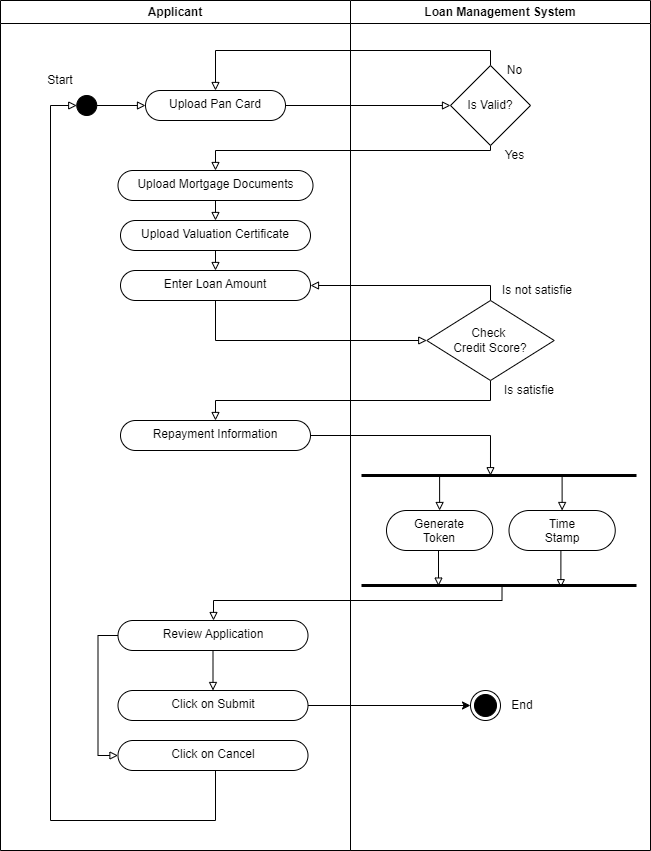

The diagram above was exported from draw.io. Its source (the exported page's mxGraphModel, read from the mxfile embedded in the PNG):
<mxGraphModel dx="1050" dy="621" grid="1" gridSize="10" guides="1" tooltips="1" connect="1" arrows="1" fold="1" page="1" pageScale="1" pageWidth="750" pageHeight="950" math="0" shadow="0">
  <root>
    <mxCell id="0" />
    <mxCell id="1" parent="0" />
    <mxCell id="Rh9CGznedd6ik9ucD9in-6" value="" style="edgeStyle=orthogonalEdgeStyle;rounded=0;orthogonalLoop=1;jettySize=auto;html=1;endArrow=block;endFill=0;entryX=0;entryY=0.5;entryDx=0;entryDy=0;" parent="1" source="Rh9CGznedd6ik9ucD9in-2" edge="1" target="Rh9CGznedd6ik9ucD9in-7">
      <mxGeometry relative="1" as="geometry">
        <mxPoint x="425" y="120" as="targetPoint" />
      </mxGeometry>
    </mxCell>
    <mxCell id="Rh9CGznedd6ik9ucD9in-2" value="" style="ellipse;fillColor=strokeColor;html=1;" parent="1" vertex="1">
      <mxGeometry x="196.25" y="125" width="20" height="20" as="geometry" />
    </mxCell>
    <mxCell id="Rh9CGznedd6ik9ucD9in-13" style="edgeStyle=orthogonalEdgeStyle;rounded=0;orthogonalLoop=1;jettySize=auto;html=1;exitX=1;exitY=0.5;exitDx=0;exitDy=0;entryX=0;entryY=0.5;entryDx=0;entryDy=0;endArrow=block;endFill=0;" parent="1" source="Rh9CGznedd6ik9ucD9in-7" target="Rh9CGznedd6ik9ucD9in-12" edge="1">
      <mxGeometry relative="1" as="geometry" />
    </mxCell>
    <mxCell id="Rh9CGznedd6ik9ucD9in-7" value="Upload Pan Card" style="html=1;align=center;verticalAlign=top;rounded=1;absoluteArcSize=1;arcSize=52;dashed=0;whiteSpace=wrap;" parent="1" vertex="1">
      <mxGeometry x="265" y="120" width="140" height="30" as="geometry" />
    </mxCell>
    <mxCell id="Rh9CGznedd6ik9ucD9in-17" style="edgeStyle=orthogonalEdgeStyle;rounded=0;orthogonalLoop=1;jettySize=auto;html=1;exitX=0.5;exitY=0;exitDx=0;exitDy=0;jumpStyle=none;endArrow=block;endFill=0;entryX=0.5;entryY=0;entryDx=0;entryDy=0;" parent="1" source="Rh9CGznedd6ik9ucD9in-12" target="Rh9CGznedd6ik9ucD9in-7" edge="1">
      <mxGeometry relative="1" as="geometry">
        <Array as="points">
          <mxPoint x="610" y="80" />
          <mxPoint x="335" y="80" />
        </Array>
        <mxPoint x="405" y="130" as="targetPoint" />
      </mxGeometry>
    </mxCell>
    <mxCell id="Rh9CGznedd6ik9ucD9in-29" style="edgeStyle=orthogonalEdgeStyle;rounded=0;orthogonalLoop=1;jettySize=auto;html=1;exitX=0.5;exitY=1;exitDx=0;exitDy=0;entryX=0.5;entryY=0;entryDx=0;entryDy=0;endArrow=block;endFill=0;" parent="1" source="Rh9CGznedd6ik9ucD9in-12" target="Rh9CGznedd6ik9ucD9in-21" edge="1">
      <mxGeometry relative="1" as="geometry">
        <Array as="points">
          <mxPoint x="610" y="180" />
          <mxPoint x="335" y="180" />
        </Array>
      </mxGeometry>
    </mxCell>
    <mxCell id="Rh9CGznedd6ik9ucD9in-12" value="Is Valid?" style="rhombus;whiteSpace=wrap;html=1;" parent="1" vertex="1">
      <mxGeometry x="570" y="95" width="80" height="80" as="geometry" />
    </mxCell>
    <mxCell id="Rh9CGznedd6ik9ucD9in-19" value="No" style="text;html=1;align=center;verticalAlign=middle;whiteSpace=wrap;rounded=0;" parent="1" vertex="1">
      <mxGeometry x="612.25" y="90" width="45" height="20" as="geometry" />
    </mxCell>
    <mxCell id="Rh9CGznedd6ik9ucD9in-20" value="Start" style="text;html=1;align=center;verticalAlign=middle;whiteSpace=wrap;rounded=0;" parent="1" vertex="1">
      <mxGeometry x="150" y="95" width="60" height="30" as="geometry" />
    </mxCell>
    <mxCell id="Rh9CGznedd6ik9ucD9in-30" style="edgeStyle=orthogonalEdgeStyle;rounded=0;orthogonalLoop=1;jettySize=auto;html=1;exitX=0.5;exitY=1;exitDx=0;exitDy=0;entryX=0.5;entryY=0;entryDx=0;entryDy=0;endArrow=block;endFill=0;" parent="1" source="Rh9CGznedd6ik9ucD9in-21" target="Rh9CGznedd6ik9ucD9in-23" edge="1">
      <mxGeometry relative="1" as="geometry" />
    </mxCell>
    <mxCell id="Rh9CGznedd6ik9ucD9in-21" value="Upload Mortgage Documents" style="html=1;align=center;verticalAlign=top;rounded=1;absoluteArcSize=1;arcSize=52;dashed=0;whiteSpace=wrap;" parent="1" vertex="1">
      <mxGeometry x="237.5" y="200" width="195" height="30" as="geometry" />
    </mxCell>
    <mxCell id="Rh9CGznedd6ik9ucD9in-32" style="edgeStyle=orthogonalEdgeStyle;rounded=0;orthogonalLoop=1;jettySize=auto;html=1;exitX=0.5;exitY=1;exitDx=0;exitDy=0;entryX=0.5;entryY=0;entryDx=0;entryDy=0;endArrow=block;endFill=0;" parent="1" source="Rh9CGznedd6ik9ucD9in-23" target="Rh9CGznedd6ik9ucD9in-31" edge="1">
      <mxGeometry relative="1" as="geometry" />
    </mxCell>
    <mxCell id="Rh9CGznedd6ik9ucD9in-23" value="Upload Valuation Certificate" style="html=1;align=center;verticalAlign=top;rounded=1;absoluteArcSize=1;arcSize=52;dashed=0;whiteSpace=wrap;" parent="1" vertex="1">
      <mxGeometry x="240" y="250" width="190" height="30" as="geometry" />
    </mxCell>
    <mxCell id="Rh9CGznedd6ik9ucD9in-25" value="Yes" style="text;html=1;align=center;verticalAlign=middle;whiteSpace=wrap;rounded=0;" parent="1" vertex="1">
      <mxGeometry x="612.25" y="175" width="45" height="20" as="geometry" />
    </mxCell>
    <mxCell id="Rh9CGznedd6ik9ucD9in-34" style="edgeStyle=orthogonalEdgeStyle;rounded=0;orthogonalLoop=1;jettySize=auto;html=1;entryX=0;entryY=0.5;entryDx=0;entryDy=0;endArrow=block;endFill=0;" parent="1" target="Rh9CGznedd6ik9ucD9in-33" edge="1">
      <mxGeometry relative="1" as="geometry">
        <Array as="points">
          <mxPoint x="335" y="370" />
        </Array>
        <mxPoint x="335" y="330" as="sourcePoint" />
      </mxGeometry>
    </mxCell>
    <mxCell id="Rh9CGznedd6ik9ucD9in-31" value="Enter Loan Amount" style="html=1;align=center;verticalAlign=top;rounded=1;absoluteArcSize=1;arcSize=52;dashed=0;whiteSpace=wrap;" parent="1" vertex="1">
      <mxGeometry x="240" y="300" width="190" height="30" as="geometry" />
    </mxCell>
    <mxCell id="Rh9CGznedd6ik9ucD9in-35" style="edgeStyle=orthogonalEdgeStyle;rounded=0;orthogonalLoop=1;jettySize=auto;html=1;exitX=0.5;exitY=0;exitDx=0;exitDy=0;entryX=1;entryY=0.5;entryDx=0;entryDy=0;endArrow=block;endFill=0;" parent="1" source="Rh9CGznedd6ik9ucD9in-33" target="Rh9CGznedd6ik9ucD9in-31" edge="1">
      <mxGeometry relative="1" as="geometry">
        <Array as="points">
          <mxPoint x="610" y="315" />
        </Array>
      </mxGeometry>
    </mxCell>
    <mxCell id="Rh9CGznedd6ik9ucD9in-38" style="edgeStyle=orthogonalEdgeStyle;rounded=0;orthogonalLoop=1;jettySize=auto;html=1;exitX=0.5;exitY=1;exitDx=0;exitDy=0;endArrow=block;endFill=0;" parent="1" source="Rh9CGznedd6ik9ucD9in-33" target="Rh9CGznedd6ik9ucD9in-37" edge="1">
      <mxGeometry relative="1" as="geometry" />
    </mxCell>
    <mxCell id="Rh9CGznedd6ik9ucD9in-33" value="&lt;div&gt;Check&amp;nbsp;&lt;/div&gt;&lt;div&gt;Credit&amp;nbsp;&lt;span style=&quot;background-color: initial;&quot;&gt;Score?&lt;/span&gt;&lt;/div&gt;" style="rhombus;whiteSpace=wrap;html=1;" parent="1" vertex="1">
      <mxGeometry x="546.25" y="330" width="127.5" height="80" as="geometry" />
    </mxCell>
    <mxCell id="Rh9CGznedd6ik9ucD9in-36" value="Is not satisfie" style="text;html=1;align=center;verticalAlign=middle;whiteSpace=wrap;rounded=0;" parent="1" vertex="1">
      <mxGeometry x="612.25" y="310" width="90" height="20" as="geometry" />
    </mxCell>
    <mxCell id="Rh9CGznedd6ik9ucD9in-37" value="Repayment Information" style="html=1;align=center;verticalAlign=top;rounded=1;absoluteArcSize=1;arcSize=52;dashed=0;whiteSpace=wrap;" parent="1" vertex="1">
      <mxGeometry x="240" y="450" width="190" height="30" as="geometry" />
    </mxCell>
    <mxCell id="Rh9CGznedd6ik9ucD9in-39" value="Is satisfie" style="text;html=1;align=center;verticalAlign=middle;whiteSpace=wrap;rounded=0;" parent="1" vertex="1">
      <mxGeometry x="612.25" y="410" width="73.75" height="20" as="geometry" />
    </mxCell>
    <mxCell id="Rh9CGznedd6ik9ucD9in-52" style="edgeStyle=orthogonalEdgeStyle;rounded=0;orthogonalLoop=1;jettySize=auto;html=1;exitX=0.75;exitY=0.5;exitDx=0;exitDy=0;exitPerimeter=0;entryX=0.5;entryY=0;entryDx=0;entryDy=0;endArrow=block;endFill=0;" parent="1" source="Rh9CGznedd6ik9ucD9in-44" target="Rh9CGznedd6ik9ucD9in-48" edge="1">
      <mxGeometry relative="1" as="geometry" />
    </mxCell>
    <mxCell id="Rh9CGznedd6ik9ucD9in-63" style="edgeStyle=orthogonalEdgeStyle;rounded=0;orthogonalLoop=1;jettySize=auto;html=1;exitX=0.25;exitY=0.5;exitDx=0;exitDy=0;exitPerimeter=0;entryX=0.5;entryY=0;entryDx=0;entryDy=0;endArrow=block;endFill=0;" parent="1" source="Rh9CGznedd6ik9ucD9in-44" target="Rh9CGznedd6ik9ucD9in-47" edge="1">
      <mxGeometry relative="1" as="geometry" />
    </mxCell>
    <mxCell id="Rh9CGznedd6ik9ucD9in-44" value="" style="shape=line;html=1;strokeWidth=3;strokeColor=#000000;" parent="1" vertex="1">
      <mxGeometry x="481" y="500" width="275" height="10" as="geometry" />
    </mxCell>
    <mxCell id="Rh9CGznedd6ik9ucD9in-47" value="Generate&lt;div&gt;Token&lt;/div&gt;" style="html=1;align=center;verticalAlign=top;rounded=1;absoluteArcSize=1;arcSize=52;dashed=0;whiteSpace=wrap;" parent="1" vertex="1">
      <mxGeometry x="506" y="540" width="106.25" height="40" as="geometry" />
    </mxCell>
    <mxCell id="Rh9CGznedd6ik9ucD9in-48" value="Time&lt;div&gt;Stamp&lt;/div&gt;" style="html=1;align=center;verticalAlign=top;rounded=1;absoluteArcSize=1;arcSize=52;dashed=0;whiteSpace=wrap;" parent="1" vertex="1">
      <mxGeometry x="628.5" y="540" width="106.25" height="40" as="geometry" />
    </mxCell>
    <mxCell id="Rh9CGznedd6ik9ucD9in-53" value="" style="shape=line;html=1;strokeWidth=3;strokeColor=#000000;" parent="1" vertex="1">
      <mxGeometry x="481" y="610" width="275" height="10" as="geometry" />
    </mxCell>
    <mxCell id="Rh9CGznedd6ik9ucD9in-76" value="" style="edgeStyle=orthogonalEdgeStyle;rounded=0;orthogonalLoop=1;jettySize=auto;html=1;endArrow=block;endFill=0;exitX=0.5;exitY=1;exitDx=0;exitDy=0;entryX=0.5;entryY=0;entryDx=0;entryDy=0;" parent="1" source="Rh9CGznedd6ik9ucD9in-66" target="Rh9CGznedd6ik9ucD9in-74" edge="1">
      <mxGeometry relative="1" as="geometry">
        <mxPoint x="611" y="710" as="targetPoint" />
      </mxGeometry>
    </mxCell>
    <mxCell id="Rh9CGznedd6ik9ucD9in-77" style="edgeStyle=orthogonalEdgeStyle;rounded=0;orthogonalLoop=1;jettySize=auto;html=1;exitX=0;exitY=0.5;exitDx=0;exitDy=0;entryX=0;entryY=0.5;entryDx=0;entryDy=0;endArrow=block;endFill=0;" parent="1" source="Rh9CGznedd6ik9ucD9in-66" target="Rh9CGznedd6ik9ucD9in-75" edge="1">
      <mxGeometry relative="1" as="geometry" />
    </mxCell>
    <mxCell id="Rh9CGznedd6ik9ucD9in-66" value="Review Application" style="html=1;align=center;verticalAlign=top;rounded=1;absoluteArcSize=1;arcSize=52;dashed=0;whiteSpace=wrap;" parent="1" vertex="1">
      <mxGeometry x="237.5" y="650" width="190" height="30" as="geometry" />
    </mxCell>
    <mxCell id="Rh9CGznedd6ik9ucD9in-67" style="edgeStyle=orthogonalEdgeStyle;rounded=0;orthogonalLoop=1;jettySize=auto;html=1;exitX=0.511;exitY=0.48;exitDx=0;exitDy=0;endArrow=block;endFill=0;exitPerimeter=0;" parent="1" source="Rh9CGznedd6ik9ucD9in-53" edge="1" target="Rh9CGznedd6ik9ucD9in-66">
      <mxGeometry relative="1" as="geometry">
        <mxPoint x="614" y="650" as="targetPoint" />
        <Array as="points">
          <mxPoint x="622" y="630" />
          <mxPoint x="333" y="630" />
        </Array>
      </mxGeometry>
    </mxCell>
    <mxCell id="Rh9CGznedd6ik9ucD9in-71" style="edgeStyle=orthogonalEdgeStyle;rounded=0;orthogonalLoop=1;jettySize=auto;html=1;exitX=0.5;exitY=1;exitDx=0;exitDy=0;entryX=0.28;entryY=0.56;entryDx=0;entryDy=0;entryPerimeter=0;endArrow=block;endFill=0;" parent="1" source="Rh9CGznedd6ik9ucD9in-47" target="Rh9CGznedd6ik9ucD9in-53" edge="1">
      <mxGeometry relative="1" as="geometry" />
    </mxCell>
    <mxCell id="Rh9CGznedd6ik9ucD9in-72" style="edgeStyle=orthogonalEdgeStyle;rounded=0;orthogonalLoop=1;jettySize=auto;html=1;exitX=0.5;exitY=1;exitDx=0;exitDy=0;entryX=0.725;entryY=0.72;entryDx=0;entryDy=0;entryPerimeter=0;endArrow=block;endFill=0;" parent="1" source="Rh9CGznedd6ik9ucD9in-48" target="Rh9CGznedd6ik9ucD9in-53" edge="1">
      <mxGeometry relative="1" as="geometry" />
    </mxCell>
    <mxCell id="Rh9CGznedd6ik9ucD9in-73" style="edgeStyle=orthogonalEdgeStyle;rounded=0;orthogonalLoop=1;jettySize=auto;html=1;exitX=1;exitY=0.5;exitDx=0;exitDy=0;entryX=0.469;entryY=0.52;entryDx=0;entryDy=0;entryPerimeter=0;endArrow=block;endFill=0;" parent="1" source="Rh9CGznedd6ik9ucD9in-37" target="Rh9CGznedd6ik9ucD9in-44" edge="1">
      <mxGeometry relative="1" as="geometry" />
    </mxCell>
    <mxCell id="s07SrZqtTlnFNTkNtbkQ-10" style="edgeStyle=orthogonalEdgeStyle;rounded=0;orthogonalLoop=1;jettySize=auto;html=1;exitX=1;exitY=0.5;exitDx=0;exitDy=0;entryX=0;entryY=0.5;entryDx=0;entryDy=0;" edge="1" parent="1" source="Rh9CGznedd6ik9ucD9in-74" target="Rh9CGznedd6ik9ucD9in-79">
      <mxGeometry relative="1" as="geometry" />
    </mxCell>
    <mxCell id="Rh9CGznedd6ik9ucD9in-74" value="Click on Submit" style="html=1;align=center;verticalAlign=top;rounded=1;absoluteArcSize=1;arcSize=52;dashed=0;whiteSpace=wrap;" parent="1" vertex="1">
      <mxGeometry x="237.5" y="720" width="190" height="30" as="geometry" />
    </mxCell>
    <mxCell id="Rh9CGznedd6ik9ucD9in-78" style="edgeStyle=orthogonalEdgeStyle;rounded=0;orthogonalLoop=1;jettySize=auto;html=1;exitX=0.5;exitY=1;exitDx=0;exitDy=0;entryX=0;entryY=0.5;entryDx=0;entryDy=0;endArrow=block;endFill=0;" parent="1" source="Rh9CGznedd6ik9ucD9in-75" target="Rh9CGznedd6ik9ucD9in-2" edge="1">
      <mxGeometry relative="1" as="geometry">
        <mxPoint x="640" y="390" as="targetPoint" />
        <Array as="points">
          <mxPoint x="335" y="850" />
          <mxPoint x="170" y="850" />
          <mxPoint x="170" y="135" />
        </Array>
      </mxGeometry>
    </mxCell>
    <mxCell id="Rh9CGznedd6ik9ucD9in-75" value="Click on Cancel" style="html=1;align=center;verticalAlign=top;rounded=1;absoluteArcSize=1;arcSize=52;dashed=0;whiteSpace=wrap;" parent="1" vertex="1">
      <mxGeometry x="237.5" y="770" width="190" height="30" as="geometry" />
    </mxCell>
    <mxCell id="Rh9CGznedd6ik9ucD9in-79" value="" style="ellipse;html=1;shape=endState;fillColor=strokeColor;" parent="1" vertex="1">
      <mxGeometry x="590" y="720" width="30" height="30" as="geometry" />
    </mxCell>
    <mxCell id="Rh9CGznedd6ik9ucD9in-81" value="End" style="text;html=1;align=center;verticalAlign=middle;whiteSpace=wrap;rounded=0;" parent="1" vertex="1">
      <mxGeometry x="612.25" y="720" width="60" height="30" as="geometry" />
    </mxCell>
    <mxCell id="s07SrZqtTlnFNTkNtbkQ-12" value="Applicant" style="swimlane;whiteSpace=wrap;html=1;" vertex="1" parent="1">
      <mxGeometry x="120" y="30" width="350" height="850" as="geometry" />
    </mxCell>
    <mxCell id="s07SrZqtTlnFNTkNtbkQ-13" value="Loan Management System" style="swimlane;whiteSpace=wrap;html=1;" vertex="1" parent="1">
      <mxGeometry x="470" y="30" width="300" height="850" as="geometry" />
    </mxCell>
  </root>
</mxGraphModel>